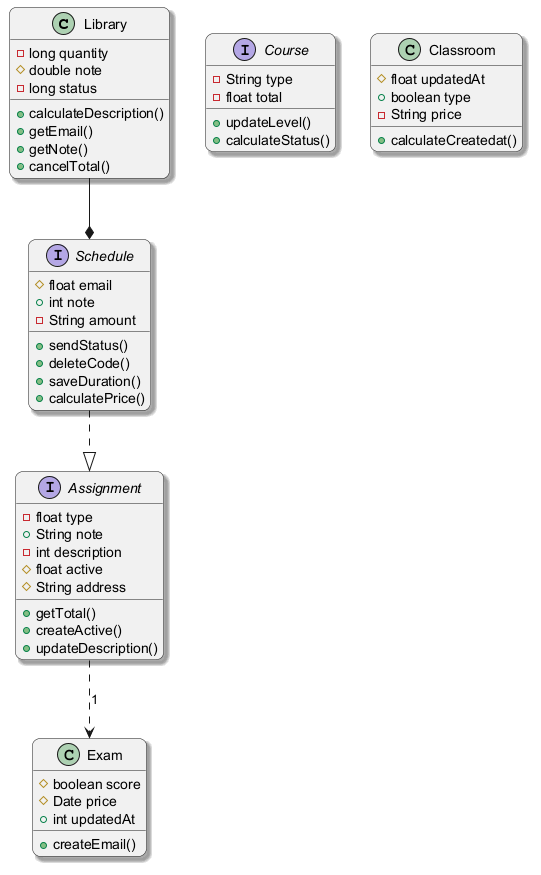

The diagram above was rendered by PlantUML. Its source (embedded in the PNG):
@startuml
skinparam backgroundColor #FFFFFF
skinparam roundCorner 15
skinparam shadowing true
class Library {
  -long quantity
  #double note
  -long status
  +calculateDescription()
  +getEmail()
  +getNote()
  +cancelTotal()
}
interface Course {
  -String type
  -float total
  +updateLevel()
  +calculateStatus()
}
class Classroom {
  #float updatedAt
  +boolean type
  -String price
  +calculateCreatedat()
}
interface Assignment {
  -float type
  +String note
  -int description
  #float active
  #String address
  +getTotal()
  +createActive()
  +updateDescription()
}
class Exam {
  #boolean score
  #Date price
  +int updatedAt
  +createEmail()
}
interface Schedule {
  #float email
  +int note
  -String amount
  +sendStatus()
  +deleteCode()
  +saveDuration()
  +calculatePrice()
}
Schedule ..|> Assignment
Library --* Schedule
Assignment ..> Exam : "1"
@enduml